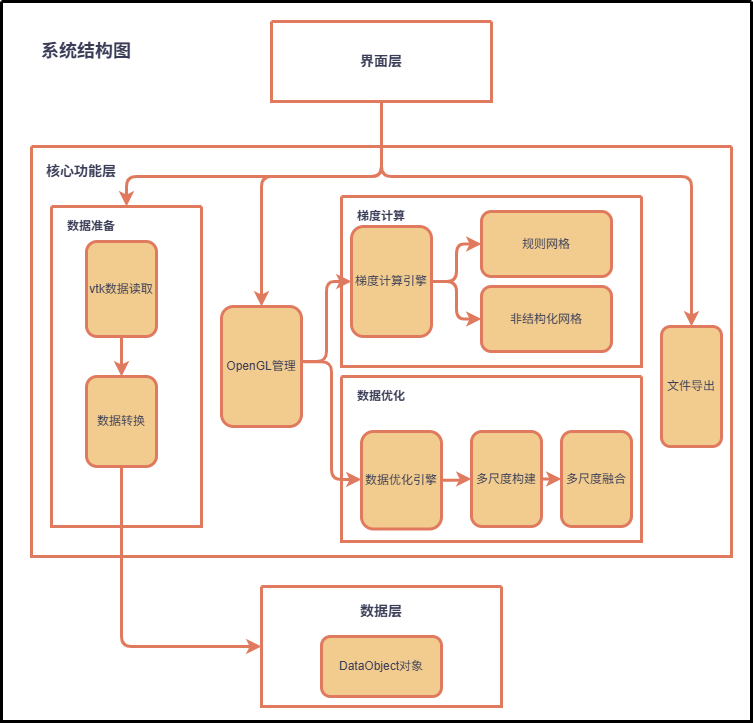

The diagram above was exported from draw.io. Its source (the exported page's mxGraphModel, read from the mxfile embedded in the PNG):
<mxGraphModel dx="1356" dy="902" grid="1" gridSize="10" guides="1" tooltips="1" connect="1" arrows="1" fold="1" page="1" pageScale="1" pageWidth="827" pageHeight="1169" math="0" shadow="0">
  <root>
    <mxCell id="0" />
    <mxCell id="1" parent="0" />
    <mxCell id="8zd1GY7ZPhtEGg-eVQ7F-24" parent="1" style="swimlane;startSize=0;labelBackgroundColor=none;rounded=1;strokeWidth=3;" value="" vertex="1">
      <mxGeometry height="720" width="750" x="160" y="100" as="geometry" />
    </mxCell>
    <mxCell id="8zd1GY7ZPhtEGg-eVQ7F-2" parent="8zd1GY7ZPhtEGg-eVQ7F-24" style="text;html=1;whiteSpace=wrap;strokeColor=none;fillColor=none;align=center;verticalAlign=middle;rounded=1;labelBackgroundColor=none;fontColor=#393C56;strokeWidth=3;" value="&lt;font style=&quot;font-size: 18px;&quot;&gt;&lt;b&gt;系统结构图&lt;/b&gt;&lt;/font&gt;" vertex="1">
      <mxGeometry height="50" width="110" x="30" y="25" as="geometry" />
    </mxCell>
    <mxCell id="RfJIRPbEjFk0tznuYCKB-11" edge="1" parent="8zd1GY7ZPhtEGg-eVQ7F-24" source="8zd1GY7ZPhtEGg-eVQ7F-10" style="edgeStyle=orthogonalEdgeStyle;rounded=1;orthogonalLoop=1;jettySize=auto;html=1;entryX=0.5;entryY=0;entryDx=0;entryDy=0;labelBackgroundColor=none;fontColor=default;strokeColor=#E07A5F;strokeWidth=3;" target="RfJIRPbEjFk0tznuYCKB-7" value="">
      <mxGeometry relative="1" as="geometry">
        <Array as="points">
          <mxPoint x="380" y="175" />
          <mxPoint x="125" y="175" />
        </Array>
      </mxGeometry>
    </mxCell>
    <mxCell id="RfJIRPbEjFk0tznuYCKB-12" edge="1" parent="8zd1GY7ZPhtEGg-eVQ7F-24" source="8zd1GY7ZPhtEGg-eVQ7F-10" style="edgeStyle=orthogonalEdgeStyle;rounded=1;orthogonalLoop=1;jettySize=auto;html=1;entryX=0.5;entryY=0;entryDx=0;entryDy=0;exitX=0.5;exitY=1;exitDx=0;exitDy=0;labelBackgroundColor=none;fontColor=default;strokeColor=#E07A5F;strokeWidth=3;" target="8zd1GY7ZPhtEGg-eVQ7F-23" value="">
      <mxGeometry relative="1" as="geometry">
        <Array as="points">
          <mxPoint x="380" y="175" />
          <mxPoint x="690" y="175" />
        </Array>
      </mxGeometry>
    </mxCell>
    <mxCell id="RfJIRPbEjFk0tznuYCKB-24" edge="1" parent="8zd1GY7ZPhtEGg-eVQ7F-24" source="8zd1GY7ZPhtEGg-eVQ7F-10" style="edgeStyle=orthogonalEdgeStyle;rounded=1;orthogonalLoop=1;jettySize=auto;html=1;exitX=0.5;exitY=1;exitDx=0;exitDy=0;entryX=0.5;entryY=0;entryDx=0;entryDy=0;labelBackgroundColor=none;fontColor=default;strokeColor=#E07A5F;strokeWidth=3;" target="RfJIRPbEjFk0tznuYCKB-21">
      <mxGeometry relative="1" as="geometry">
        <Array as="points">
          <mxPoint x="380" y="175" />
          <mxPoint x="260" y="175" />
        </Array>
      </mxGeometry>
    </mxCell>
    <mxCell id="8zd1GY7ZPhtEGg-eVQ7F-10" parent="8zd1GY7ZPhtEGg-eVQ7F-24" style="swimlane;startSize=0;labelBackgroundColor=none;rounded=1;fillColor=#F2CC8F;strokeColor=#E07A5F;fontColor=#393C56;strokeWidth=3;" value="" vertex="1">
      <mxGeometry height="80" width="220" x="270" y="20" as="geometry" />
    </mxCell>
    <mxCell id="8zd1GY7ZPhtEGg-eVQ7F-11" parent="8zd1GY7ZPhtEGg-eVQ7F-10" style="text;html=1;whiteSpace=wrap;strokeColor=none;fillColor=none;align=center;verticalAlign=middle;rounded=1;labelBackgroundColor=none;fontColor=#393C56;strokeWidth=3;" value="&lt;b&gt;&lt;font style=&quot;font-size: 14px;&quot;&gt;界面层&lt;/font&gt;&lt;/b&gt;" vertex="1">
      <mxGeometry height="30" width="60" x="80" y="25" as="geometry" />
    </mxCell>
    <mxCell id="8zd1GY7ZPhtEGg-eVQ7F-7" parent="8zd1GY7ZPhtEGg-eVQ7F-24" style="swimlane;startSize=0;labelBackgroundColor=none;rounded=1;fillColor=#F2CC8F;strokeColor=#E07A5F;fontColor=#393C56;strokeWidth=3;" value="" vertex="1">
      <mxGeometry height="120" width="240" x="260" y="585" as="geometry" />
    </mxCell>
    <mxCell id="8zd1GY7ZPhtEGg-eVQ7F-12" parent="8zd1GY7ZPhtEGg-eVQ7F-7" style="text;html=1;whiteSpace=wrap;strokeColor=none;fillColor=none;align=center;verticalAlign=middle;rounded=1;labelBackgroundColor=none;fontColor=#393C56;strokeWidth=3;" value="&lt;b&gt;&lt;font style=&quot;font-size: 14px;&quot;&gt;数据层&lt;/font&gt;&lt;/b&gt;" vertex="1">
      <mxGeometry height="30" width="60" x="90" y="10" as="geometry" />
    </mxCell>
    <mxCell id="RfJIRPbEjFk0tznuYCKB-2" parent="8zd1GY7ZPhtEGg-eVQ7F-7" style="rounded=1;whiteSpace=wrap;html=1;labelBackgroundColor=none;fillColor=#F2CC8F;strokeColor=#E07A5F;fontColor=#393C56;strokeWidth=3;" value="DataObject对象" vertex="1">
      <mxGeometry height="60" width="120" x="60" y="50" as="geometry" />
    </mxCell>
    <mxCell id="8zd1GY7ZPhtEGg-eVQ7F-6" parent="8zd1GY7ZPhtEGg-eVQ7F-24" style="swimlane;startSize=0;labelBackgroundColor=none;rounded=1;fillColor=#F2CC8F;strokeColor=#E07A5F;fontColor=#393C56;strokeWidth=3;" value="" vertex="1">
      <mxGeometry height="410" width="700" x="30" y="145" as="geometry" />
    </mxCell>
    <mxCell id="8zd1GY7ZPhtEGg-eVQ7F-13" parent="8zd1GY7ZPhtEGg-eVQ7F-6" style="swimlane;startSize=0;labelBackgroundColor=none;rounded=1;fillColor=#F2CC8F;strokeColor=#E07A5F;fontColor=#393C56;strokeWidth=3;" value="" vertex="1">
      <mxGeometry height="170" width="300" x="310" y="50" as="geometry" />
    </mxCell>
    <mxCell id="8zd1GY7ZPhtEGg-eVQ7F-14" parent="8zd1GY7ZPhtEGg-eVQ7F-13" style="text;html=1;whiteSpace=wrap;strokeColor=none;fillColor=none;align=center;verticalAlign=middle;rounded=1;labelBackgroundColor=none;fontColor=#393C56;strokeWidth=3;" value="&lt;b&gt;梯度计算&lt;/b&gt;" vertex="1">
      <mxGeometry height="30" width="60" x="10" y="5" as="geometry" />
    </mxCell>
    <mxCell id="8zd1GY7ZPhtEGg-eVQ7F-16" parent="8zd1GY7ZPhtEGg-eVQ7F-13" style="rounded=1;whiteSpace=wrap;html=1;labelBackgroundColor=none;fillColor=#F2CC8F;strokeColor=#E07A5F;fontColor=#393C56;strokeWidth=3;" value="规则网格" vertex="1">
      <mxGeometry height="65" width="130" x="140" y="15" as="geometry" />
    </mxCell>
    <mxCell id="8zd1GY7ZPhtEGg-eVQ7F-17" parent="8zd1GY7ZPhtEGg-eVQ7F-13" style="rounded=1;whiteSpace=wrap;html=1;labelBackgroundColor=none;fillColor=#F2CC8F;strokeColor=#E07A5F;fontColor=#393C56;strokeWidth=3;" value="非结构化网格" vertex="1">
      <mxGeometry height="65" width="130" x="140" y="90" as="geometry" />
    </mxCell>
    <mxCell id="RfJIRPbEjFk0tznuYCKB-14" edge="1" parent="8zd1GY7ZPhtEGg-eVQ7F-6" source="RfJIRPbEjFk0tznuYCKB-21" style="edgeStyle=orthogonalEdgeStyle;rounded=1;orthogonalLoop=1;jettySize=auto;html=1;exitX=1.032;exitY=0.461;exitDx=0;exitDy=0;exitPerimeter=0;labelBackgroundColor=none;fontColor=default;strokeColor=#E07A5F;strokeWidth=3;" target="RfJIRPbEjFk0tznuYCKB-4" value="">
      <mxGeometry relative="1" as="geometry">
        <Array as="points">
          <mxPoint x="300" y="215" />
          <mxPoint x="300" y="333" />
        </Array>
        <mxPoint x="290" y="225" as="sourcePoint" />
      </mxGeometry>
    </mxCell>
    <mxCell id="8zd1GY7ZPhtEGg-eVQ7F-23" parent="8zd1GY7ZPhtEGg-eVQ7F-6" style="rounded=1;whiteSpace=wrap;html=1;labelBackgroundColor=none;fillColor=#F2CC8F;strokeColor=#E07A5F;fontColor=#393C56;strokeWidth=3;" value="文件导出" vertex="1">
      <mxGeometry height="120" width="60" x="630" y="180" as="geometry" />
    </mxCell>
    <mxCell id="RfJIRPbEjFk0tznuYCKB-22" edge="1" parent="8zd1GY7ZPhtEGg-eVQ7F-6" source="RfJIRPbEjFk0tznuYCKB-3" style="edgeStyle=orthogonalEdgeStyle;rounded=1;orthogonalLoop=1;jettySize=auto;html=1;labelBackgroundColor=none;fontColor=default;strokeColor=#E07A5F;strokeWidth=3;" target="8zd1GY7ZPhtEGg-eVQ7F-16" value="">
      <mxGeometry relative="1" as="geometry" />
    </mxCell>
    <mxCell id="RfJIRPbEjFk0tznuYCKB-23" edge="1" parent="8zd1GY7ZPhtEGg-eVQ7F-6" source="RfJIRPbEjFk0tznuYCKB-3" style="edgeStyle=orthogonalEdgeStyle;rounded=1;orthogonalLoop=1;jettySize=auto;html=1;exitX=1;exitY=0.5;exitDx=0;exitDy=0;entryX=0;entryY=0.5;entryDx=0;entryDy=0;labelBackgroundColor=none;fontColor=default;strokeColor=#E07A5F;strokeWidth=3;" target="8zd1GY7ZPhtEGg-eVQ7F-17">
      <mxGeometry relative="1" as="geometry" />
    </mxCell>
    <mxCell id="RfJIRPbEjFk0tznuYCKB-3" parent="8zd1GY7ZPhtEGg-eVQ7F-6" style="rounded=1;whiteSpace=wrap;html=1;labelBackgroundColor=none;fillColor=#F2CC8F;strokeColor=#E07A5F;fontColor=#393C56;strokeWidth=3;" value="梯度计算引擎" vertex="1">
      <mxGeometry height="110" width="80" x="320" y="80" as="geometry" />
    </mxCell>
    <mxCell id="RfJIRPbEjFk0tznuYCKB-7" parent="8zd1GY7ZPhtEGg-eVQ7F-6" style="swimlane;startSize=0;labelBackgroundColor=none;rounded=1;fillColor=#F2CC8F;strokeColor=#E07A5F;fontColor=#393C56;strokeWidth=3;" value="" vertex="1">
      <mxGeometry height="320" width="150" x="20" y="60" as="geometry" />
    </mxCell>
    <mxCell id="RfJIRPbEjFk0tznuYCKB-9" edge="1" parent="RfJIRPbEjFk0tznuYCKB-7" source="8zd1GY7ZPhtEGg-eVQ7F-1" style="edgeStyle=orthogonalEdgeStyle;rounded=1;orthogonalLoop=1;jettySize=auto;html=1;labelBackgroundColor=none;fontColor=default;strokeColor=#E07A5F;strokeWidth=3;" target="8zd1GY7ZPhtEGg-eVQ7F-3" value="">
      <mxGeometry relative="1" as="geometry" />
    </mxCell>
    <mxCell id="8zd1GY7ZPhtEGg-eVQ7F-1" parent="RfJIRPbEjFk0tznuYCKB-7" style="rounded=1;whiteSpace=wrap;html=1;labelBackgroundColor=none;fillColor=#F2CC8F;strokeColor=#E07A5F;fontColor=#393C56;strokeWidth=3;" value="vtk数据读取" vertex="1">
      <mxGeometry height="95" width="70" x="35" y="35" as="geometry" />
    </mxCell>
    <mxCell id="8zd1GY7ZPhtEGg-eVQ7F-3" parent="RfJIRPbEjFk0tznuYCKB-7" style="rounded=1;whiteSpace=wrap;html=1;labelBackgroundColor=none;fillColor=#F2CC8F;strokeColor=#E07A5F;fontColor=#393C56;strokeWidth=3;" value="数据转换" vertex="1">
      <mxGeometry height="90" width="70" x="35" y="170" as="geometry" />
    </mxCell>
    <mxCell id="RfJIRPbEjFk0tznuYCKB-8" parent="RfJIRPbEjFk0tznuYCKB-7" style="text;html=1;whiteSpace=wrap;strokeColor=none;fillColor=none;align=center;verticalAlign=middle;rounded=1;labelBackgroundColor=none;fontColor=#393C56;strokeWidth=3;" value="&lt;b&gt;数据准备&lt;/b&gt;" vertex="1">
      <mxGeometry height="30" width="60" x="10" y="5" as="geometry" />
    </mxCell>
    <mxCell id="8zd1GY7ZPhtEGg-eVQ7F-18" parent="8zd1GY7ZPhtEGg-eVQ7F-6" style="swimlane;startSize=0;labelBackgroundColor=none;rounded=1;fillColor=#F2CC8F;strokeColor=#E07A5F;fontColor=#393C56;strokeWidth=3;" value="" vertex="1">
      <mxGeometry height="165" width="300" x="310" y="230" as="geometry" />
    </mxCell>
    <mxCell id="RfJIRPbEjFk0tznuYCKB-19" edge="1" parent="8zd1GY7ZPhtEGg-eVQ7F-18" source="8zd1GY7ZPhtEGg-eVQ7F-20" style="edgeStyle=orthogonalEdgeStyle;rounded=1;orthogonalLoop=1;jettySize=auto;html=1;labelBackgroundColor=none;fontColor=default;strokeColor=#E07A5F;strokeWidth=3;" target="8zd1GY7ZPhtEGg-eVQ7F-21" value="">
      <mxGeometry relative="1" as="geometry" />
    </mxCell>
    <mxCell id="8zd1GY7ZPhtEGg-eVQ7F-20" parent="8zd1GY7ZPhtEGg-eVQ7F-18" style="rounded=1;whiteSpace=wrap;html=1;labelBackgroundColor=none;fillColor=#F2CC8F;strokeColor=#E07A5F;fontColor=#393C56;strokeWidth=3;" value="多尺度构建" vertex="1">
      <mxGeometry height="95" width="70" x="130" y="55" as="geometry" />
    </mxCell>
    <mxCell id="8zd1GY7ZPhtEGg-eVQ7F-21" parent="8zd1GY7ZPhtEGg-eVQ7F-18" style="rounded=1;whiteSpace=wrap;html=1;labelBackgroundColor=none;fillColor=#F2CC8F;strokeColor=#E07A5F;fontColor=#393C56;strokeWidth=3;" value="多尺度融合" vertex="1">
      <mxGeometry height="95" width="70" x="220" y="55" as="geometry" />
    </mxCell>
    <mxCell id="8zd1GY7ZPhtEGg-eVQ7F-19" parent="8zd1GY7ZPhtEGg-eVQ7F-18" style="text;html=1;whiteSpace=wrap;strokeColor=none;fillColor=none;align=center;verticalAlign=middle;rounded=1;labelBackgroundColor=none;fontColor=#393C56;strokeWidth=3;" value="&lt;b&gt;数据优化&lt;/b&gt;" vertex="1">
      <mxGeometry height="30" width="60" x="10" y="5" as="geometry" />
    </mxCell>
    <mxCell id="RfJIRPbEjFk0tznuYCKB-26" edge="1" parent="8zd1GY7ZPhtEGg-eVQ7F-18" source="RfJIRPbEjFk0tznuYCKB-4" style="edgeStyle=orthogonalEdgeStyle;rounded=1;orthogonalLoop=1;jettySize=auto;html=1;labelBackgroundColor=none;fontColor=default;strokeColor=#E07A5F;strokeWidth=3;" target="8zd1GY7ZPhtEGg-eVQ7F-20" value="">
      <mxGeometry relative="1" as="geometry" />
    </mxCell>
    <mxCell id="RfJIRPbEjFk0tznuYCKB-4" parent="8zd1GY7ZPhtEGg-eVQ7F-18" style="rounded=1;whiteSpace=wrap;html=1;labelBackgroundColor=none;fillColor=#F2CC8F;strokeColor=#E07A5F;fontColor=#393C56;strokeWidth=3;" value="数据优化引擎" vertex="1">
      <mxGeometry height="97.5" width="80" x="20" y="55" as="geometry" />
    </mxCell>
    <mxCell id="RfJIRPbEjFk0tznuYCKB-16" edge="1" parent="8zd1GY7ZPhtEGg-eVQ7F-6" source="RfJIRPbEjFk0tznuYCKB-21" style="edgeStyle=orthogonalEdgeStyle;rounded=1;orthogonalLoop=1;jettySize=auto;html=1;entryX=0;entryY=0.5;entryDx=0;entryDy=0;exitX=0.986;exitY=0.458;exitDx=0;exitDy=0;exitPerimeter=0;labelBackgroundColor=none;fontColor=default;strokeColor=#E07A5F;strokeWidth=3;" target="RfJIRPbEjFk0tznuYCKB-3" value="">
      <mxGeometry relative="1" as="geometry">
        <mxPoint x="290" y="225" as="sourcePoint" />
      </mxGeometry>
    </mxCell>
    <mxCell id="8zd1GY7ZPhtEGg-eVQ7F-8" parent="8zd1GY7ZPhtEGg-eVQ7F-6" style="text;html=1;whiteSpace=wrap;strokeColor=none;fillColor=none;align=center;verticalAlign=middle;rounded=1;labelBackgroundColor=none;fontColor=#393C56;strokeWidth=3;" value="&lt;font style=&quot;font-size: 14px;&quot;&gt;&lt;b&gt;核心功能层&lt;/b&gt;&lt;/font&gt;" vertex="1">
      <mxGeometry height="30" width="80" x="10" y="10" as="geometry" />
    </mxCell>
    <mxCell id="RfJIRPbEjFk0tznuYCKB-21" parent="8zd1GY7ZPhtEGg-eVQ7F-6" style="rounded=1;whiteSpace=wrap;html=1;labelBackgroundColor=none;fillColor=#F2CC8F;strokeColor=#E07A5F;fontColor=#393C56;strokeWidth=3;" value="OpenGL管理" vertex="1">
      <mxGeometry height="120" width="80" x="190" y="160" as="geometry" />
    </mxCell>
    <mxCell id="RfJIRPbEjFk0tznuYCKB-28" edge="1" parent="8zd1GY7ZPhtEGg-eVQ7F-24" source="8zd1GY7ZPhtEGg-eVQ7F-3" style="edgeStyle=orthogonalEdgeStyle;rounded=1;orthogonalLoop=1;jettySize=auto;html=1;exitX=0.5;exitY=1;exitDx=0;exitDy=0;entryX=0;entryY=0.5;entryDx=0;entryDy=0;labelBackgroundColor=none;fontColor=default;strokeColor=#E07A5F;strokeWidth=3;" target="8zd1GY7ZPhtEGg-eVQ7F-7">
      <mxGeometry relative="1" as="geometry" />
    </mxCell>
  </root>
</mxGraphModel>